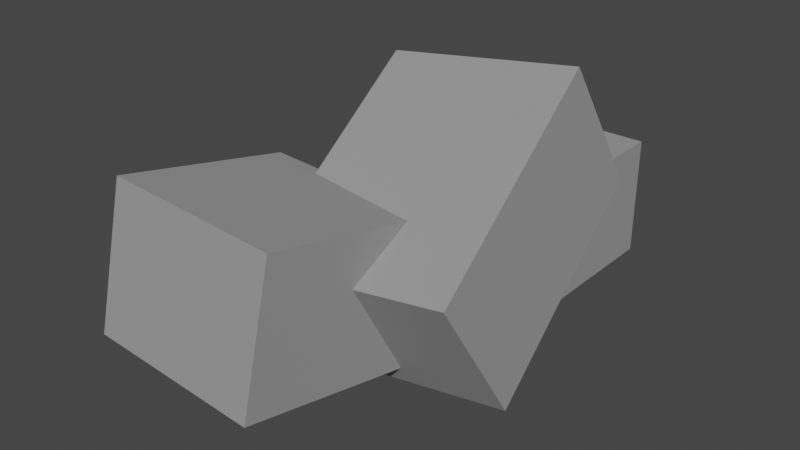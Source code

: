 # Source: rock3.blend  (saved by Blender 3.6.11; exported with 4.5.12 LTS)
import bpy
from mathutils import Matrix  # noqa: F401  (used for matrix-valued properties, if any)

bpy.ops.wm.read_factory_settings(use_empty=True)
scene = bpy.context.scene
scene.name = 'Scene'

# ---- collections
col_collection = bpy.data.collections.new('Collection'); scene.collection.children.link(col_collection)

# ---- materials (node trees are filled in below, after node groups)
mat_material = bpy.data.materials.new('Material')
mat_material.alpha_threshold = 0.0
mat_material.use_transparent_shadow = False
mat_material.roughness = 0.5
mat_material.line_color = (0.0, 0.0, 0.0, 1.0)

# ---- material node trees
mat_material.use_nodes = True; mat_material.node_tree.nodes.clear()
_N = mat_material.node_tree.nodes; _L = mat_material.node_tree.links
n0 = _N.new('ShaderNodeOutputMaterial'); n0.name = 'Material Output'; n0.location = (300, 300)
n1 = _N.new('ShaderNodeBsdfPrincipled'); n1.name = 'Principled BSDF'; n1.location = (10, 300)
n1.distribution = 'GGX'
n1.subsurface_method = 'RANDOM_WALK_SKIN'
n1.inputs[0].default_value = (0.3108, 0.3108, 0.3108, 1.0)
n1.inputs[2].default_value = 1.0
n1.inputs[3].default_value = 1.45
n1.inputs[27].default_value = (0.0, 0.0, 0.0, 1.0)
n1.inputs[28].default_value = 1.0
_L.new(n1.outputs[0], n0.inputs[0])
n0.is_active_output = True

# ---- world
world_world = bpy.data.worlds.new('World'); scene.world = world_world
world_world.use_nodes = True; world_world.node_tree.nodes.clear()
_N = world_world.node_tree.nodes; _L = world_world.node_tree.links
n0 = _N.new('ShaderNodeOutputWorld'); n0.name = 'World Output'; n0.location = (300, 300)
n1 = _N.new('ShaderNodeBackground'); n1.name = 'Background'; n1.location = (10, 300)
n1.inputs[0].default_value = (0.05088, 0.05088, 0.05088, 1.0)
_L.new(n1.outputs[0], n0.inputs[0])
n0.is_active_output = True
world_world.color = (0.05088, 0.05088, 0.05088)
world_world.use_sun_shadow = False
world_world.sun_shadow_jitter_overblur = 0.0

# ---- meshes
me_cube = bpy.data.meshes.new('Cube')
me_cube.from_pydata([(1.0, 1.0, 1.0), (1.0, 1.0, -1.0), (1.0, -1.0, 1.0), (1.0, -1.0, -1.0), (-1.0, 1.0, 1.0), (-1.0, 1.0, -1.0), (-1.0, -1.0, 1.0), (-1.0, -1.0, -1.0)], [], [(0, 4, 6, 2), (3, 2, 6, 7), (7, 6, 4, 5), (5, 1, 3, 7), (1, 0, 2, 3), (5, 4, 0, 1)])
_uv = me_cube.uv_layers.new(name='UVMap')
_uv.uv.foreach_set('vector', [0.625, 0.5, 0.875, 0.5, 0.875, 0.75, 0.625, 0.75, 0.375, 0.75, 0.625, 0.75, 0.625, 1.0, 0.375, 1.0, 0.375, 0.0, 0.625, 0.0, 0.625, 0.25, 0.375, 0.25, 0.125, 0.5, 0.375, 0.5, 0.375, 0.75, 0.125, 0.75, 0.375, 0.5, 0.625, 0.5, 0.625, 0.75, 0.375, 0.75, 0.375, 0.25, 0.625, 0.25, 0.625, 0.5, 0.375, 0.5])
me_cube.materials.append(mat_material)
me_cube.use_mirror_vertex_groups = False
me_cube.update()
me_cube_001 = bpy.data.meshes.new('Cube.001')
me_cube_001.from_pydata([(1.0, 1.0, 1.0), (1.0, 1.0, -1.0), (1.0, -1.0, 1.0), (1.0, -1.0, -1.0), (-1.0, 1.0, 1.0), (-1.0, 1.0, -1.0), (-1.0, -1.0, 1.0), (-1.0, -1.0, -1.0)], [], [(0, 4, 6, 2), (3, 2, 6, 7), (7, 6, 4, 5), (5, 1, 3, 7), (1, 0, 2, 3), (5, 4, 0, 1)])
_uv = me_cube_001.uv_layers.new(name='UVMap')
_uv.uv.foreach_set('vector', [0.625, 0.5, 0.875, 0.5, 0.875, 0.75, 0.625, 0.75, 0.375, 0.75, 0.625, 0.75, 0.625, 1.0, 0.375, 1.0, 0.375, 0.0, 0.625, 0.0, 0.625, 0.25, 0.375, 0.25, 0.125, 0.5, 0.375, 0.5, 0.375, 0.75, 0.125, 0.75, 0.375, 0.5, 0.625, 0.5, 0.625, 0.75, 0.375, 0.75, 0.375, 0.25, 0.625, 0.25, 0.625, 0.5, 0.375, 0.5])
me_cube_001.materials.append(mat_material)
me_cube_001.use_mirror_vertex_groups = False
me_cube_001.update()
me_cube_002 = bpy.data.meshes.new('Cube.002')
me_cube_002.from_pydata([(1.0, 1.0, 1.0), (1.0, 1.0, -1.0), (1.0, -1.0, 1.0), (1.0, -1.0, -1.0), (-1.0, 1.0, 1.0), (-1.0, 1.0, -1.0), (-1.0, -1.0, 1.0), (-1.0, -1.0, -1.0)], [], [(0, 4, 6, 2), (3, 2, 6, 7), (7, 6, 4, 5), (5, 1, 3, 7), (1, 0, 2, 3), (5, 4, 0, 1)])
_uv = me_cube_002.uv_layers.new(name='UVMap')
_uv.uv.foreach_set('vector', [0.625, 0.5, 0.875, 0.5, 0.875, 0.75, 0.625, 0.75, 0.375, 0.75, 0.625, 0.75, 0.625, 1.0, 0.375, 1.0, 0.375, 0.0, 0.625, 0.0, 0.625, 0.25, 0.375, 0.25, 0.125, 0.5, 0.375, 0.5, 0.375, 0.75, 0.125, 0.75, 0.375, 0.5, 0.625, 0.5, 0.625, 0.75, 0.375, 0.75, 0.375, 0.25, 0.625, 0.25, 0.625, 0.5, 0.375, 0.5])
me_cube_002.materials.append(mat_material)
me_cube_002.use_mirror_vertex_groups = False
me_cube_002.update()

# ---- objects
ob_cube = bpy.data.objects.new('Cube', me_cube)
ob_cube_001 = bpy.data.objects.new('Cube.001', me_cube_001)
ob_cube_002 = bpy.data.objects.new('Cube.002', me_cube_002)

# ---- transforms, parenting, visibility, modifiers, constraints
ob_cube.location = (0.1674, 0.1562, -0.04027)
ob_cube.rotation_euler = (0.5225, -0.1161, 0.06616)
ob_cube.scale = (1.0, 1.331, 0.7698)
ob_cube.lock_rotations_4d = False
ob_cube.empty_display_type = 'ARROWS'
ob_cube.lineart.crease_threshold = 0.0
ob_cube_001.location = (-0.5814, -1.475, -0.1937)
ob_cube_001.rotation_euler = (-0.204, 0.03322, -0.04025)
ob_cube_001.scale = (0.9313, 0.9313, 0.7369)
ob_cube_001.lock_rotations_4d = False
ob_cube_001.empty_display_type = 'ARROWS'
ob_cube_001.lineart.crease_threshold = 0.0
ob_cube_002.location = (0.2732, 1.403, -0.273)
ob_cube_002.scale = (0.7586, 0.7586, 0.6003)
ob_cube_002.lock_rotations_4d = False
ob_cube_002.empty_display_type = 'ARROWS'
ob_cube_002.lineart.crease_threshold = 0.0

# ---- collection membership
col_collection.objects.link(ob_cube)
col_collection.objects.link(ob_cube_001)
col_collection.objects.link(ob_cube_002)

# ---- scene / render settings (as saved in the file)
scene.frame_start = 1; scene.frame_end = 250; scene.frame_set(1)
scene.render.engine = 'BLENDER_EEVEE_NEXT'
scene.cycles.sampling_pattern = 'TABULATED_SOBOL'
scene.view_settings.view_transform = 'Filmic'
bpy.context.view_layer.update()

# ---- added for rendering (the .blend has no active camera and no usable light): camera, sun
cam_auto = bpy.data.cameras.new('AutoCamera')
cam_auto.lens = 50.0
cam_auto.sensor_width = 36.0
cam_auto.clip_end = 1000.0
ob_auto_camera = bpy.data.objects.new('AutoCamera', cam_auto)
scene.collection.objects.link(ob_auto_camera)
ob_auto_camera.location = (5.69575, -7.1653, 4.59972)
ob_auto_camera.rotation_euler = (1.09748, -7.21219e-08, 0.694738)
scene.camera = ob_auto_camera
light_auto_sun = bpy.data.lights.new('AutoSun', 'SUN')
light_auto_sun.energy = 3.0
light_auto_sun.angle = 0.0523599
ob_auto_sun = bpy.data.objects.new('AutoSun', light_auto_sun)
scene.collection.objects.link(ob_auto_sun)
ob_auto_sun.rotation_euler = (0.872665, 0.174533, 0.523599)
bpy.context.view_layer.update()
